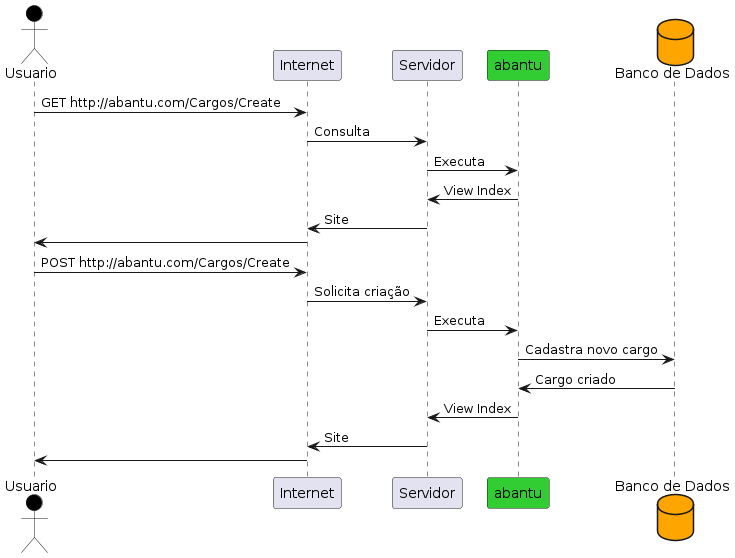

The diagram above was rendered by PlantUML. Its source (embedded in the PNG):
@startuml
actor Usuario as usr #Black
usr -> Internet: GET http://abantu.com/Cargos/Create
Internet -> Servidor: Consulta

participant "abantu" as prj #LimeGreen
Servidor -> prj: Executa
prj -> Servidor: View Index
Servidor -> Internet: Site
Internet -> usr
usr -> Internet: POST http://abantu.com/Cargos/Create
Internet -> Servidor: Solicita criação
Servidor -> prj: Executa

database "Banco de Dados" as db #Orange
prj -> db: Cadastra novo cargo
db -> prj: Cargo criado
prj -> Servidor: View Index
Servidor -> Internet: Site
Internet -> usr

@enduml